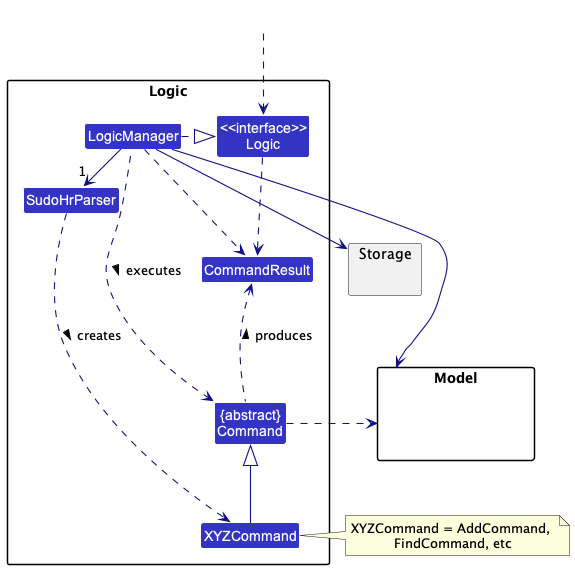

The diagram above was rendered by PlantUML. Its source (embedded in the PNG):
@startuml
!include style.puml
skinparam arrowThickness 1.1
skinparam arrowColor LOGIC_COLOR_T4
skinparam classBackgroundColor LOGIC_COLOR

package Logic {

Class SudoHrParser
Class XYZCommand
Class CommandResult
Class "{abstract}\nCommand" as Command


Class "<<interface>>\nLogic" as Logic
Class LogicManager
}

package Model{
Class HiddenModel #FFFFFF
}

package Storage{
}

Class HiddenOutside #FFFFFF
HiddenOutside ..> Logic

LogicManager .right.|> Logic
LogicManager -right->"1" SudoHrParser
SudoHrParser ..> XYZCommand : creates >

XYZCommand -up-|> Command
LogicManager .left.> Command : executes >

LogicManager --> Model
LogicManager --> Storage
Storage --[hidden] Model
Command .[hidden]up.> Storage
Command .right.> Model
note right of XYZCommand: XYZCommand = AddCommand, \nFindCommand, etc

Logic ..> CommandResult
LogicManager .down.> CommandResult
Command .up.> CommandResult : produces >
@enduml